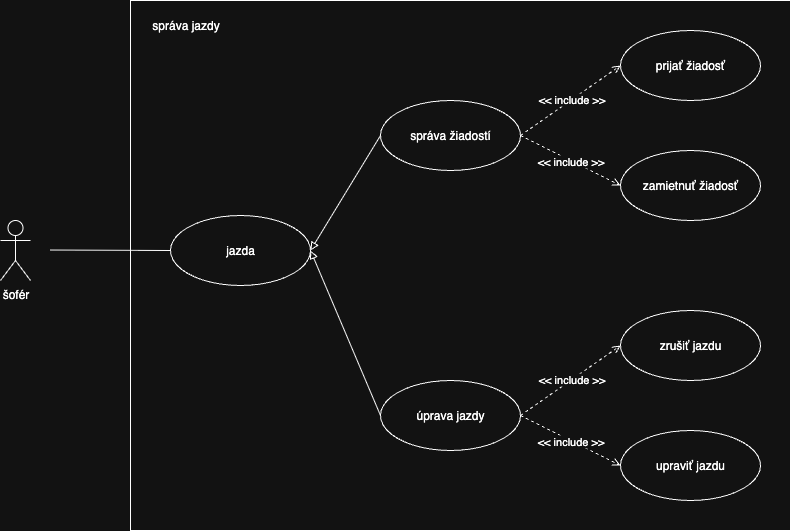

The diagram above was exported from draw.io. Its source (the exported page's mxGraphModel, read from the mxfile embedded in the PNG):
<mxGraphModel dx="1113" dy="861" grid="1" gridSize="10" guides="1" tooltips="1" connect="1" arrows="1" fold="1" page="1" pageScale="1" pageWidth="850" pageHeight="1100" math="0" shadow="0">
  <root>
    <mxCell id="0" />
    <mxCell id="1" parent="0" />
    <mxCell id="GsvJVbQxfjzmgrLLpwKA-1" style="rounded=0;orthogonalLoop=1;jettySize=auto;html=1;exitX=1;exitY=0.5;exitDx=0;exitDy=0;entryX=0;entryY=0.5;entryDx=0;entryDy=0;dashed=1;endArrow=open;endFill=0;" edge="1" parent="1" source="GsvJVbQxfjzmgrLLpwKA-5" target="GsvJVbQxfjzmgrLLpwKA-6">
      <mxGeometry relative="1" as="geometry" />
    </mxCell>
    <mxCell id="GsvJVbQxfjzmgrLLpwKA-2" value="&amp;lt;&amp;lt; include &amp;gt;&amp;gt;" style="edgeLabel;html=1;align=center;verticalAlign=middle;resizable=0;points=[];" vertex="1" connectable="0" parent="GsvJVbQxfjzmgrLLpwKA-1">
      <mxGeometry x="0.0216" y="1" relative="1" as="geometry">
        <mxPoint as="offset" />
      </mxGeometry>
    </mxCell>
    <mxCell id="GsvJVbQxfjzmgrLLpwKA-3" style="rounded=0;orthogonalLoop=1;jettySize=auto;html=1;exitX=1;exitY=0.5;exitDx=0;exitDy=0;entryX=0;entryY=0.5;entryDx=0;entryDy=0;dashed=1;endArrow=open;endFill=0;" edge="1" parent="1" source="GsvJVbQxfjzmgrLLpwKA-5" target="GsvJVbQxfjzmgrLLpwKA-7">
      <mxGeometry relative="1" as="geometry" />
    </mxCell>
    <mxCell id="GsvJVbQxfjzmgrLLpwKA-4" value="&amp;lt;&amp;lt; include &amp;gt;&amp;gt;" style="edgeLabel;html=1;align=center;verticalAlign=middle;resizable=0;points=[];" vertex="1" connectable="0" parent="GsvJVbQxfjzmgrLLpwKA-3">
      <mxGeometry x="-0.0018" relative="1" as="geometry">
        <mxPoint y="1" as="offset" />
      </mxGeometry>
    </mxCell>
    <mxCell id="GsvJVbQxfjzmgrLLpwKA-5" value="správa žiadostí" style="ellipse;whiteSpace=wrap;html=1;" vertex="1" parent="1">
      <mxGeometry x="420" y="250" width="140" height="70" as="geometry" />
    </mxCell>
    <mxCell id="GsvJVbQxfjzmgrLLpwKA-6" value="prijať žiadosť" style="ellipse;whiteSpace=wrap;html=1;" vertex="1" parent="1">
      <mxGeometry x="660" y="180" width="140" height="70" as="geometry" />
    </mxCell>
    <mxCell id="GsvJVbQxfjzmgrLLpwKA-7" value="zamietnuť žiadosť" style="ellipse;whiteSpace=wrap;html=1;" vertex="1" parent="1">
      <mxGeometry x="660" y="300" width="140" height="70" as="geometry" />
    </mxCell>
    <mxCell id="GsvJVbQxfjzmgrLLpwKA-8" style="rounded=0;orthogonalLoop=1;jettySize=auto;html=1;entryX=0;entryY=0.5;entryDx=0;entryDy=0;endArrow=none;endFill=0;exitX=1;exitY=0.5;exitDx=0;exitDy=0;startArrow=block;startFill=0;" edge="1" parent="1" source="GsvJVbQxfjzmgrLLpwKA-17" target="GsvJVbQxfjzmgrLLpwKA-5">
      <mxGeometry relative="1" as="geometry">
        <mxPoint x="90" y="400" as="sourcePoint" />
        <mxPoint x="479.9999999999998" y="664.9999999999998" as="targetPoint" />
      </mxGeometry>
    </mxCell>
    <mxCell id="GsvJVbQxfjzmgrLLpwKA-9" value="šofér" style="shape=umlActor;verticalLabelPosition=bottom;verticalAlign=top;html=1;outlineConnect=0;" vertex="1" parent="1">
      <mxGeometry x="40" y="370" width="30" height="60" as="geometry" />
    </mxCell>
    <mxCell id="GsvJVbQxfjzmgrLLpwKA-10" style="rounded=0;orthogonalLoop=1;jettySize=auto;html=1;exitX=1;exitY=0.5;exitDx=0;exitDy=0;entryX=0;entryY=0.5;entryDx=0;entryDy=0;dashed=1;endArrow=open;endFill=0;" edge="1" source="GsvJVbQxfjzmgrLLpwKA-14" target="GsvJVbQxfjzmgrLLpwKA-15" parent="1">
      <mxGeometry relative="1" as="geometry" />
    </mxCell>
    <mxCell id="GsvJVbQxfjzmgrLLpwKA-11" value="&amp;lt;&amp;lt; include &amp;gt;&amp;gt;" style="edgeLabel;html=1;align=center;verticalAlign=middle;resizable=0;points=[];" vertex="1" connectable="0" parent="GsvJVbQxfjzmgrLLpwKA-10">
      <mxGeometry x="0.0216" y="1" relative="1" as="geometry">
        <mxPoint as="offset" />
      </mxGeometry>
    </mxCell>
    <mxCell id="GsvJVbQxfjzmgrLLpwKA-12" style="rounded=0;orthogonalLoop=1;jettySize=auto;html=1;exitX=1;exitY=0.5;exitDx=0;exitDy=0;entryX=0;entryY=0.5;entryDx=0;entryDy=0;dashed=1;endArrow=open;endFill=0;" edge="1" source="GsvJVbQxfjzmgrLLpwKA-14" target="GsvJVbQxfjzmgrLLpwKA-16" parent="1">
      <mxGeometry relative="1" as="geometry" />
    </mxCell>
    <mxCell id="GsvJVbQxfjzmgrLLpwKA-13" value="&amp;lt;&amp;lt; include &amp;gt;&amp;gt;" style="edgeLabel;html=1;align=center;verticalAlign=middle;resizable=0;points=[];" vertex="1" connectable="0" parent="GsvJVbQxfjzmgrLLpwKA-12">
      <mxGeometry x="-0.0018" relative="1" as="geometry">
        <mxPoint y="1" as="offset" />
      </mxGeometry>
    </mxCell>
    <mxCell id="GsvJVbQxfjzmgrLLpwKA-18" style="rounded=0;orthogonalLoop=1;jettySize=auto;html=1;exitX=0;exitY=0.5;exitDx=0;exitDy=0;endArrow=block;endFill=0;entryX=1;entryY=0.5;entryDx=0;entryDy=0;startArrow=none;startFill=0;" edge="1" parent="1" source="GsvJVbQxfjzmgrLLpwKA-14" target="GsvJVbQxfjzmgrLLpwKA-17">
      <mxGeometry relative="1" as="geometry">
        <mxPoint x="360" y="420" as="targetPoint" />
      </mxGeometry>
    </mxCell>
    <mxCell id="GsvJVbQxfjzmgrLLpwKA-14" value="úprava jazdy" style="ellipse;whiteSpace=wrap;html=1;" vertex="1" parent="1">
      <mxGeometry x="420" y="530" width="140" height="70" as="geometry" />
    </mxCell>
    <mxCell id="GsvJVbQxfjzmgrLLpwKA-15" value="zrušiť jazdu" style="ellipse;whiteSpace=wrap;html=1;" vertex="1" parent="1">
      <mxGeometry x="660" y="460" width="140" height="70" as="geometry" />
    </mxCell>
    <mxCell id="GsvJVbQxfjzmgrLLpwKA-16" value="upraviť jazdu" style="ellipse;whiteSpace=wrap;html=1;" vertex="1" parent="1">
      <mxGeometry x="660" y="580" width="140" height="70" as="geometry" />
    </mxCell>
    <mxCell id="GsvJVbQxfjzmgrLLpwKA-19" style="rounded=0;orthogonalLoop=1;jettySize=auto;html=1;exitX=0;exitY=0.5;exitDx=0;exitDy=0;endArrow=none;endFill=0;" edge="1" parent="1" source="GsvJVbQxfjzmgrLLpwKA-17">
      <mxGeometry relative="1" as="geometry">
        <mxPoint x="90" y="399.52631578947376" as="targetPoint" />
      </mxGeometry>
    </mxCell>
    <mxCell id="GsvJVbQxfjzmgrLLpwKA-17" value="jazda" style="ellipse;whiteSpace=wrap;html=1;" vertex="1" parent="1">
      <mxGeometry x="210" y="365" width="140" height="70" as="geometry" />
    </mxCell>
    <mxCell id="GsvJVbQxfjzmgrLLpwKA-21" value="" style="rounded=0;whiteSpace=wrap;html=1;fillColor=none;" vertex="1" parent="1">
      <mxGeometry x="170" y="150" width="660" height="530" as="geometry" />
    </mxCell>
    <mxCell id="GsvJVbQxfjzmgrLLpwKA-22" value="správa jazdy" style="text;html=1;align=center;verticalAlign=middle;resizable=0;points=[];autosize=1;strokeColor=none;fillColor=none;" vertex="1" parent="1">
      <mxGeometry x="180" y="160" width="90" height="30" as="geometry" />
    </mxCell>
  </root>
</mxGraphModel>